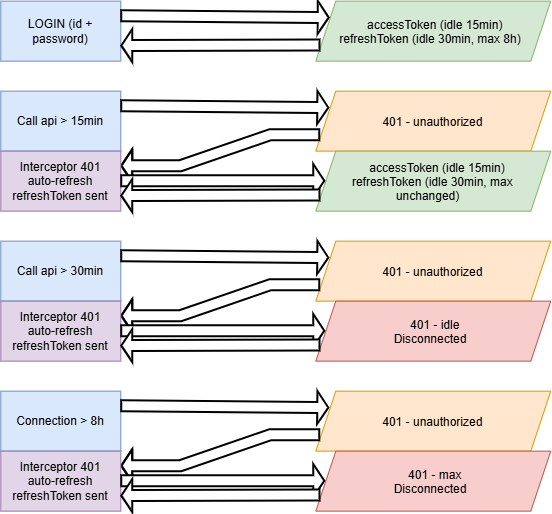

The diagram above was exported from draw.io. Its source (the exported page's mxGraphModel, read from the mxfile embedded in the PNG):
<mxGraphModel dx="783" dy="512" grid="1" gridSize="10" guides="1" tooltips="1" connect="1" arrows="1" fold="1" page="1" pageScale="1" pageWidth="1169" pageHeight="827" math="0" shadow="0">
  <root>
    <mxCell id="0" />
    <mxCell id="1" parent="0" />
    <mxCell id="ZbdAAAAkcroP9cIZkNFY-1" parent="1" style="rounded=0;whiteSpace=wrap;html=1;fillColor=#dae8fc;strokeColor=#6c8ebf;" value="LOGIN (id + password)" vertex="1">
      <mxGeometry height="60" width="120" x="270" y="160" as="geometry" />
    </mxCell>
    <mxCell id="ZbdAAAAkcroP9cIZkNFY-2" parent="1" style="shape=parallelogram;perimeter=parallelogramPerimeter;whiteSpace=wrap;html=1;shapeInside=1;fixedSize=1;fillColor=#d5e8d4;strokeColor=#82b366;" value="accessToken (idle 15min)&lt;br&gt;&lt;span style=&quot;background-color: transparent; color: light-dark(rgb(0, 0, 0), rgb(255, 255, 255));&quot;&gt;refreshToken (idle 30min, max 8h)&lt;/span&gt;" vertex="1">
      <mxGeometry height="60" width="235" x="585" y="160" as="geometry" />
    </mxCell>
    <mxCell id="ZbdAAAAkcroP9cIZkNFY-3" edge="1" parent="1" source="ZbdAAAAkcroP9cIZkNFY-1" style="endArrow=classic;html=1;rounded=0;exitX=1;exitY=0.25;exitDx=0;exitDy=0;entryX=0;entryY=0.25;entryDx=0;entryDy=0;strokeWidth=2;startArrow=none;startFill=0;shadow=0;flowAnimation=0;shape=flexArrow;endSize=3;targetPerimeterSpacing=0;startSize=1;fillColor=default;gradientColor=none;" target="ZbdAAAAkcroP9cIZkNFY-2" value="">
      <mxGeometry height="50" relative="1" width="50" as="geometry">
        <mxPoint x="430" y="200" as="sourcePoint" />
        <mxPoint x="480" y="150" as="targetPoint" />
      </mxGeometry>
    </mxCell>
    <mxCell id="ZbdAAAAkcroP9cIZkNFY-4" edge="1" parent="1" source="ZbdAAAAkcroP9cIZkNFY-2" style="endArrow=classic;html=1;rounded=0;entryX=1;entryY=0.75;entryDx=0;entryDy=0;exitX=0;exitY=0.75;exitDx=0;exitDy=0;strokeWidth=2;startArrow=none;startFill=0;shadow=0;flowAnimation=0;shape=flexArrow;endSize=3;targetPerimeterSpacing=0;startSize=1;fillColor=default;gradientColor=none;" target="ZbdAAAAkcroP9cIZkNFY-1" value="">
      <mxGeometry height="50" relative="1" width="50" as="geometry">
        <mxPoint x="480" y="350" as="sourcePoint" />
        <mxPoint x="530" y="300" as="targetPoint" />
      </mxGeometry>
    </mxCell>
    <mxCell id="ZbdAAAAkcroP9cIZkNFY-5" parent="1" style="rounded=0;whiteSpace=wrap;html=1;fillColor=#dae8fc;strokeColor=#6c8ebf;" value="Call api &amp;gt; 15min" vertex="1">
      <mxGeometry height="60" width="120" x="270" y="250" as="geometry" />
    </mxCell>
    <mxCell id="ZbdAAAAkcroP9cIZkNFY-6" parent="1" style="shape=parallelogram;perimeter=parallelogramPerimeter;whiteSpace=wrap;html=1;shapeInside=1;fixedSize=1;fillColor=#ffe6cc;strokeColor=#d79b00;" value="401 - unauthorized" vertex="1">
      <mxGeometry height="60" width="235" x="585" y="250" as="geometry" />
    </mxCell>
    <mxCell id="ZbdAAAAkcroP9cIZkNFY-7" edge="1" parent="1" style="endArrow=classic;html=1;rounded=0;exitX=1;exitY=0.25;exitDx=0;exitDy=0;entryX=0;entryY=0.25;entryDx=0;entryDy=0;strokeWidth=2;startArrow=none;startFill=0;shadow=0;flowAnimation=0;shape=flexArrow;endSize=3;targetPerimeterSpacing=0;startSize=1;fillColor=default;gradientColor=none;" value="">
      <mxGeometry height="50" relative="1" width="50" as="geometry">
        <mxPoint x="390" y="265" as="sourcePoint" />
        <mxPoint x="599" y="267" as="targetPoint" />
      </mxGeometry>
    </mxCell>
    <mxCell id="ZbdAAAAkcroP9cIZkNFY-8" edge="1" parent="1" style="endArrow=classic;html=1;rounded=0;entryX=1;entryY=0.25;entryDx=0;entryDy=0;exitX=0;exitY=0.75;exitDx=0;exitDy=0;strokeWidth=2;startArrow=none;startFill=0;shadow=0;flowAnimation=0;shape=flexArrow;endSize=3;targetPerimeterSpacing=0;startSize=1;fillColor=default;gradientColor=none;" target="ZbdAAAAkcroP9cIZkNFY-9" value="">
      <mxGeometry height="50" relative="1" width="50" as="geometry">
        <Array as="points">
          <mxPoint x="540" y="294" />
          <mxPoint x="450" y="325" />
        </Array>
        <mxPoint x="590" y="294" as="sourcePoint" />
        <mxPoint x="390" y="295" as="targetPoint" />
      </mxGeometry>
    </mxCell>
    <mxCell id="ZbdAAAAkcroP9cIZkNFY-9" parent="1" style="rounded=0;whiteSpace=wrap;html=1;fillColor=#e1d5e7;strokeColor=#9673a6;" value="Interceptor 401&lt;br&gt;auto-refresh&lt;br&gt;refreshToken sent" vertex="1">
      <mxGeometry height="60" width="120" x="270" y="310" as="geometry" />
    </mxCell>
    <mxCell id="ZbdAAAAkcroP9cIZkNFY-10" parent="1" style="shape=parallelogram;perimeter=parallelogramPerimeter;whiteSpace=wrap;html=1;shapeInside=1;fixedSize=1;fillColor=#d5e8d4;strokeColor=#82b366;" value="accessToken (idle 15min)&lt;br&gt;&lt;span style=&quot;background-color: transparent; color: light-dark(rgb(0, 0, 0), rgb(255, 255, 255));&quot;&gt;refreshToken (idle 30min, max unchanged)&lt;/span&gt;" vertex="1">
      <mxGeometry height="60" width="235" x="585" y="310" as="geometry" />
    </mxCell>
    <mxCell id="ZbdAAAAkcroP9cIZkNFY-11" edge="1" parent="1" source="ZbdAAAAkcroP9cIZkNFY-9" style="endArrow=classic;html=1;rounded=0;exitX=1;exitY=0.5;exitDx=0;exitDy=0;entryX=0;entryY=0.5;entryDx=0;entryDy=0;strokeWidth=2;startArrow=none;startFill=0;shadow=0;flowAnimation=0;shape=flexArrow;endSize=3;targetPerimeterSpacing=0;startSize=1;fillColor=default;gradientColor=none;" target="ZbdAAAAkcroP9cIZkNFY-10" value="">
      <mxGeometry height="50" relative="1" width="50" as="geometry">
        <mxPoint x="390" y="335" as="sourcePoint" />
        <mxPoint x="599" y="337" as="targetPoint" />
      </mxGeometry>
    </mxCell>
    <mxCell id="ZbdAAAAkcroP9cIZkNFY-12" edge="1" parent="1" source="ZbdAAAAkcroP9cIZkNFY-10" style="endArrow=classic;html=1;rounded=0;entryX=1;entryY=0.75;entryDx=0;entryDy=0;exitX=0;exitY=0.75;exitDx=0;exitDy=0;strokeWidth=2;startArrow=none;startFill=0;shadow=0;flowAnimation=0;shape=flexArrow;endSize=3;targetPerimeterSpacing=0;startSize=1;fillColor=default;gradientColor=none;" target="ZbdAAAAkcroP9cIZkNFY-9" value="">
      <mxGeometry height="50" relative="1" width="50" as="geometry">
        <mxPoint x="590" y="350" as="sourcePoint" />
        <mxPoint x="390" y="351" as="targetPoint" />
      </mxGeometry>
    </mxCell>
    <mxCell id="ZbdAAAAkcroP9cIZkNFY-13" parent="1" style="rounded=0;whiteSpace=wrap;html=1;fillColor=#dae8fc;strokeColor=#6c8ebf;" value="Call api &amp;gt; 30min" vertex="1">
      <mxGeometry height="60" width="120" x="270" y="400" as="geometry" />
    </mxCell>
    <mxCell id="ZbdAAAAkcroP9cIZkNFY-14" parent="1" style="shape=parallelogram;perimeter=parallelogramPerimeter;whiteSpace=wrap;html=1;shapeInside=1;fixedSize=1;fillColor=#ffe6cc;strokeColor=#d79b00;" value="&lt;br&gt;401 - unauthorized" vertex="1">
      <mxGeometry height="60" width="235" x="585" y="400" as="geometry" />
    </mxCell>
    <mxCell id="ZbdAAAAkcroP9cIZkNFY-15" edge="1" parent="1" style="endArrow=classic;html=1;rounded=0;exitX=1;exitY=0.25;exitDx=0;exitDy=0;entryX=0;entryY=0.25;entryDx=0;entryDy=0;strokeWidth=2;startArrow=none;startFill=0;shadow=0;flowAnimation=0;shape=flexArrow;endSize=3;targetPerimeterSpacing=0;startSize=1;fillColor=default;gradientColor=none;" value="">
      <mxGeometry height="50" relative="1" width="50" as="geometry">
        <mxPoint x="390" y="415" as="sourcePoint" />
        <mxPoint x="599" y="417" as="targetPoint" />
      </mxGeometry>
    </mxCell>
    <mxCell id="ZbdAAAAkcroP9cIZkNFY-16" parent="1" style="rounded=0;whiteSpace=wrap;html=1;fillColor=#dae8fc;strokeColor=#6c8ebf;" value="Connection &amp;gt; 8h" vertex="1">
      <mxGeometry height="60" width="120" x="270" y="550" as="geometry" />
    </mxCell>
    <mxCell id="ZbdAAAAkcroP9cIZkNFY-17" parent="1" style="shape=parallelogram;perimeter=parallelogramPerimeter;whiteSpace=wrap;html=1;shapeInside=1;fixedSize=1;fillColor=#ffe6cc;strokeColor=#d79b00;" value="&lt;br&gt;401 - unauthorized" vertex="1">
      <mxGeometry height="60" width="235" x="585" y="550" as="geometry" />
    </mxCell>
    <mxCell id="ZbdAAAAkcroP9cIZkNFY-18" edge="1" parent="1" style="endArrow=classic;html=1;rounded=0;exitX=1;exitY=0.25;exitDx=0;exitDy=0;entryX=0;entryY=0.25;entryDx=0;entryDy=0;strokeWidth=2;startArrow=none;startFill=0;shadow=0;flowAnimation=0;shape=flexArrow;endSize=3;targetPerimeterSpacing=0;startSize=1;fillColor=default;gradientColor=none;" value="">
      <mxGeometry height="50" relative="1" width="50" as="geometry">
        <mxPoint x="390" y="565" as="sourcePoint" />
        <mxPoint x="599" y="567" as="targetPoint" />
      </mxGeometry>
    </mxCell>
    <mxCell id="kWQQVqAgGZw3RyW4UTBT-3" edge="1" parent="1" style="endArrow=classic;html=1;rounded=0;entryX=1;entryY=0.25;entryDx=0;entryDy=0;exitX=0;exitY=0.75;exitDx=0;exitDy=0;strokeWidth=2;startArrow=none;startFill=0;shadow=0;flowAnimation=0;shape=flexArrow;endSize=3;targetPerimeterSpacing=0;startSize=1;fillColor=default;gradientColor=none;" target="kWQQVqAgGZw3RyW4UTBT-4" value="">
      <mxGeometry height="50" relative="1" width="50" as="geometry">
        <Array as="points">
          <mxPoint x="540" y="444" />
          <mxPoint x="450" y="475" />
        </Array>
        <mxPoint x="590" y="444" as="sourcePoint" />
        <mxPoint x="390" y="445" as="targetPoint" />
      </mxGeometry>
    </mxCell>
    <mxCell id="kWQQVqAgGZw3RyW4UTBT-4" parent="1" style="rounded=0;whiteSpace=wrap;html=1;fillColor=#e1d5e7;strokeColor=#9673a6;" value="Interceptor 401&lt;br&gt;auto-refresh&lt;br&gt;refreshToken sent" vertex="1">
      <mxGeometry height="60" width="120" x="270" y="460" as="geometry" />
    </mxCell>
    <mxCell id="kWQQVqAgGZw3RyW4UTBT-5" parent="1" style="shape=parallelogram;perimeter=parallelogramPerimeter;whiteSpace=wrap;html=1;shapeInside=1;fixedSize=1;fillColor=#f8cecc;strokeColor=#b85450;" value="401 - idle&lt;br&gt;Disconnected" vertex="1">
      <mxGeometry height="60" width="235" x="585" y="460" as="geometry" />
    </mxCell>
    <mxCell id="kWQQVqAgGZw3RyW4UTBT-6" edge="1" parent="1" source="kWQQVqAgGZw3RyW4UTBT-4" style="endArrow=classic;html=1;rounded=0;exitX=1;exitY=0.5;exitDx=0;exitDy=0;entryX=0;entryY=0.5;entryDx=0;entryDy=0;strokeWidth=2;startArrow=none;startFill=0;shadow=0;flowAnimation=0;shape=flexArrow;endSize=3;targetPerimeterSpacing=0;startSize=1;fillColor=default;gradientColor=none;" target="kWQQVqAgGZw3RyW4UTBT-5" value="">
      <mxGeometry height="50" relative="1" width="50" as="geometry">
        <mxPoint x="390" y="485" as="sourcePoint" />
        <mxPoint x="599" y="487" as="targetPoint" />
      </mxGeometry>
    </mxCell>
    <mxCell id="kWQQVqAgGZw3RyW4UTBT-7" edge="1" parent="1" source="kWQQVqAgGZw3RyW4UTBT-5" style="endArrow=classic;html=1;rounded=0;entryX=1;entryY=0.75;entryDx=0;entryDy=0;exitX=0;exitY=0.75;exitDx=0;exitDy=0;strokeWidth=2;startArrow=none;startFill=0;shadow=0;flowAnimation=0;shape=flexArrow;endSize=3;targetPerimeterSpacing=0;startSize=1;fillColor=default;gradientColor=none;" target="kWQQVqAgGZw3RyW4UTBT-4" value="">
      <mxGeometry height="50" relative="1" width="50" as="geometry">
        <mxPoint x="590" y="500" as="sourcePoint" />
        <mxPoint x="390" y="501" as="targetPoint" />
      </mxGeometry>
    </mxCell>
    <mxCell id="kWQQVqAgGZw3RyW4UTBT-8" edge="1" parent="1" style="endArrow=classic;html=1;rounded=0;entryX=1;entryY=0.25;entryDx=0;entryDy=0;exitX=0;exitY=0.75;exitDx=0;exitDy=0;strokeWidth=2;startArrow=none;startFill=0;shadow=0;flowAnimation=0;shape=flexArrow;endSize=3;targetPerimeterSpacing=0;startSize=1;fillColor=default;gradientColor=none;" target="kWQQVqAgGZw3RyW4UTBT-9" value="">
      <mxGeometry height="50" relative="1" width="50" as="geometry">
        <Array as="points">
          <mxPoint x="540" y="594" />
          <mxPoint x="450" y="625" />
        </Array>
        <mxPoint x="590" y="594" as="sourcePoint" />
        <mxPoint x="390" y="595" as="targetPoint" />
      </mxGeometry>
    </mxCell>
    <mxCell id="kWQQVqAgGZw3RyW4UTBT-9" parent="1" style="rounded=0;whiteSpace=wrap;html=1;fillColor=#e1d5e7;strokeColor=#9673a6;" value="Interceptor 401&lt;br&gt;auto-refresh&lt;br&gt;refreshToken sent" vertex="1">
      <mxGeometry height="60" width="120" x="270" y="610" as="geometry" />
    </mxCell>
    <mxCell id="kWQQVqAgGZw3RyW4UTBT-10" parent="1" style="shape=parallelogram;perimeter=parallelogramPerimeter;whiteSpace=wrap;html=1;shapeInside=1;fixedSize=1;fillColor=#f8cecc;strokeColor=#b85450;" value="401 - max&lt;br&gt;&lt;span style=&quot;background-color: transparent; color: light-dark(rgb(0, 0, 0), rgb(255, 255, 255));&quot;&gt;Disconnected&lt;/span&gt;" vertex="1">
      <mxGeometry height="60" width="235" x="585" y="610" as="geometry" />
    </mxCell>
    <mxCell id="kWQQVqAgGZw3RyW4UTBT-11" edge="1" parent="1" source="kWQQVqAgGZw3RyW4UTBT-9" style="endArrow=classic;html=1;rounded=0;exitX=1;exitY=0.5;exitDx=0;exitDy=0;entryX=0;entryY=0.5;entryDx=0;entryDy=0;strokeWidth=2;startArrow=none;startFill=0;shadow=0;flowAnimation=0;shape=flexArrow;endSize=3;targetPerimeterSpacing=0;startSize=1;fillColor=default;gradientColor=none;" target="kWQQVqAgGZw3RyW4UTBT-10" value="">
      <mxGeometry height="50" relative="1" width="50" as="geometry">
        <mxPoint x="390" y="635" as="sourcePoint" />
        <mxPoint x="599" y="637" as="targetPoint" />
      </mxGeometry>
    </mxCell>
    <mxCell id="kWQQVqAgGZw3RyW4UTBT-12" edge="1" parent="1" source="kWQQVqAgGZw3RyW4UTBT-10" style="endArrow=classic;html=1;rounded=0;entryX=1;entryY=0.75;entryDx=0;entryDy=0;exitX=0;exitY=0.75;exitDx=0;exitDy=0;strokeWidth=2;startArrow=none;startFill=0;shadow=0;flowAnimation=0;shape=flexArrow;endSize=3;targetPerimeterSpacing=0;startSize=1;fillColor=default;gradientColor=none;" target="kWQQVqAgGZw3RyW4UTBT-9" value="">
      <mxGeometry height="50" relative="1" width="50" as="geometry">
        <mxPoint x="590" y="650" as="sourcePoint" />
        <mxPoint x="390" y="651" as="targetPoint" />
      </mxGeometry>
    </mxCell>
  </root>
</mxGraphModel>